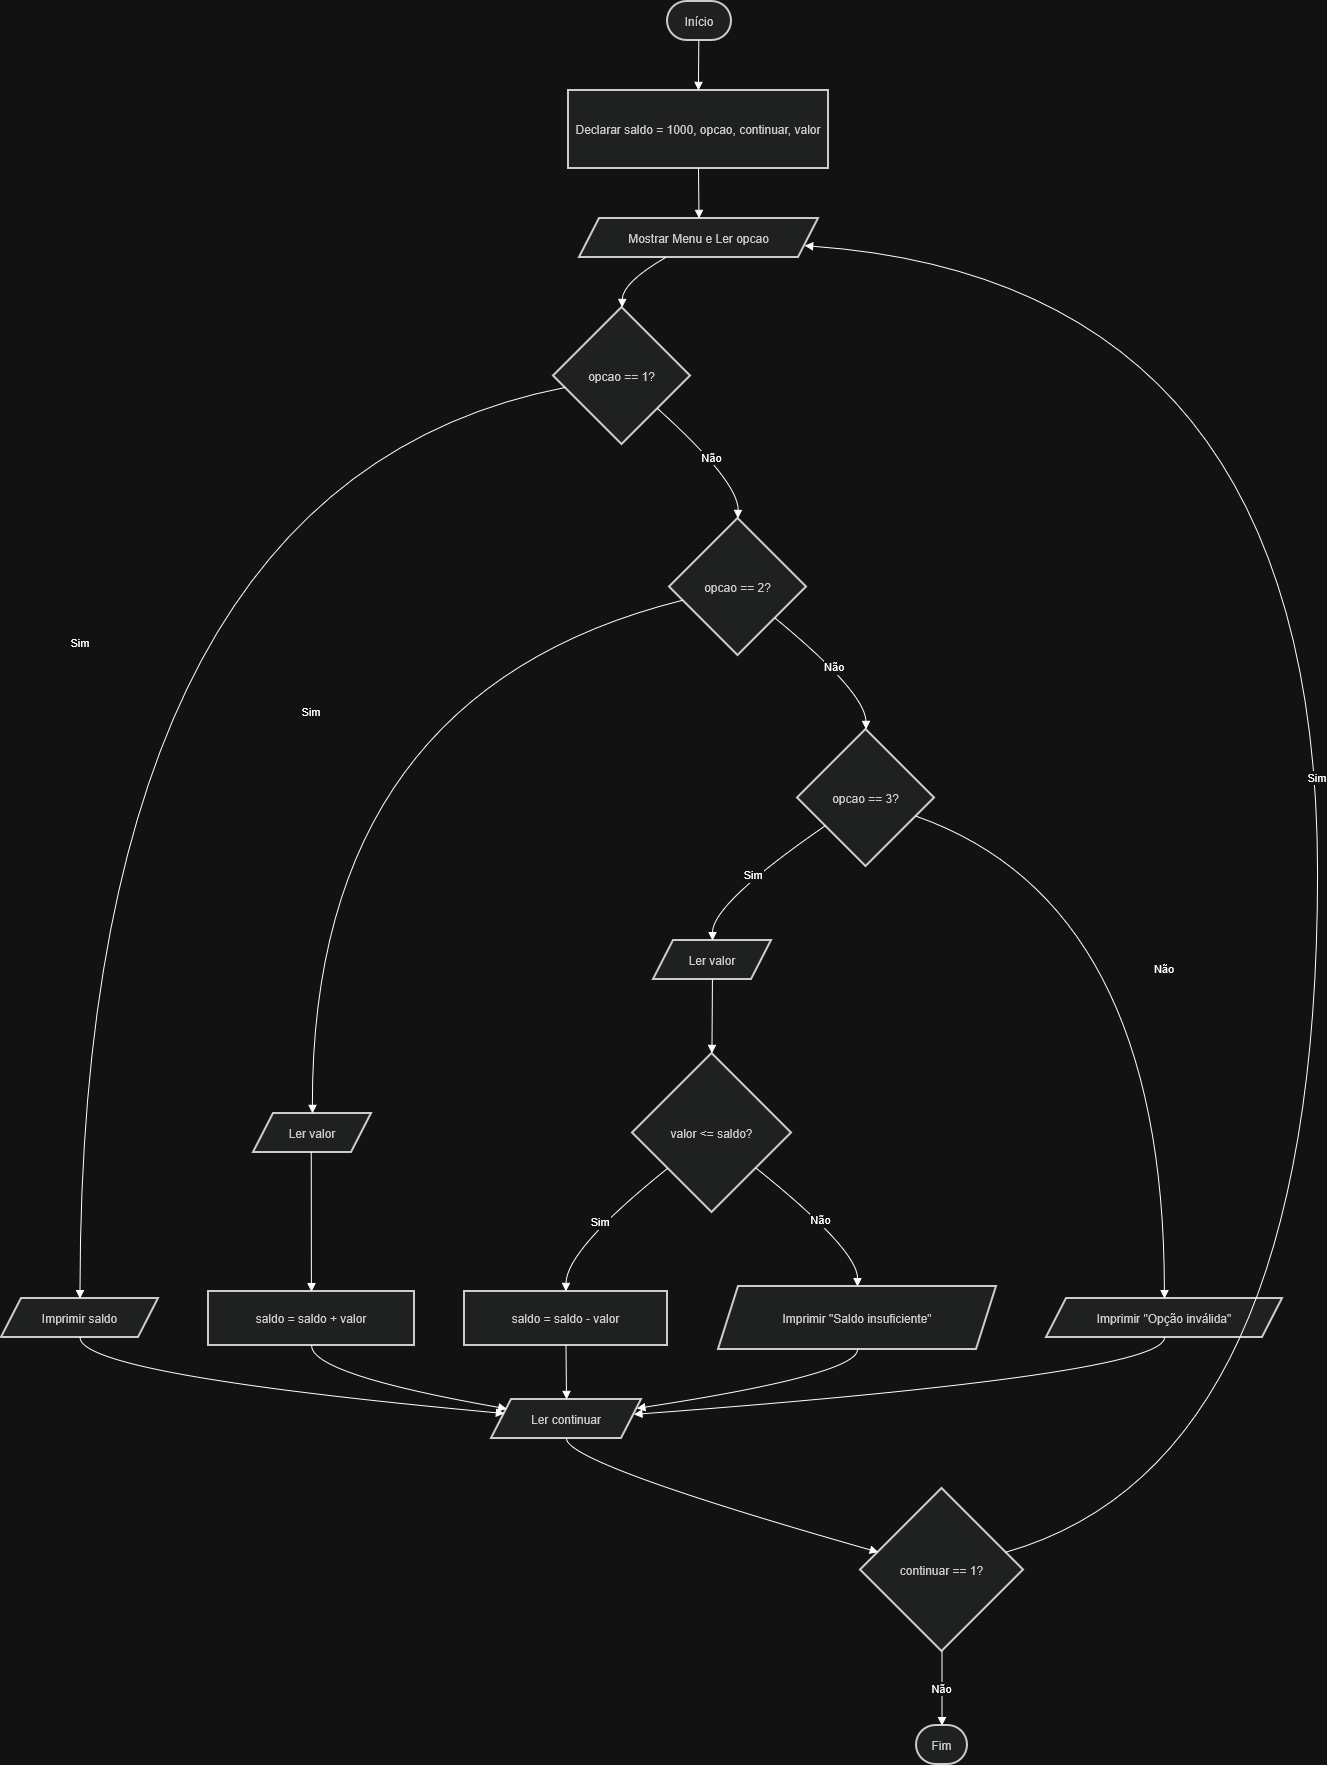

The diagram above was exported from draw.io. Its source (the exported page's mxGraphModel, read from the mxfile embedded in the PNG):
<mxGraphModel dx="860" dy="508" grid="1" gridSize="10" guides="1" tooltips="1" connect="1" arrows="1" fold="1" page="1" pageScale="1" pageWidth="827" pageHeight="1169" math="0" shadow="0">
  <root>
    <mxCell id="0" />
    <mxCell id="1" parent="0" />
    <mxCell id="iEXwPTuSJE0TOAvpPXV8-1" parent="1" style="rounded=1;whiteSpace=wrap;arcSize=50;strokeWidth=2;fillColor=light-dark(#eeeeee,#1f2020);strokeColor=light-dark(#999999,#cccccc);fontColor=light-dark(#333333,#cccccc);" value="Início" vertex="1">
      <mxGeometry height="39" width="64" x="686" y="20" as="geometry" />
    </mxCell>
    <mxCell id="iEXwPTuSJE0TOAvpPXV8-2" parent="1" style="whiteSpace=wrap;strokeWidth=2;fillColor=light-dark(#eeeeee,#1f2020);strokeColor=light-dark(#999999,#cccccc);fontColor=light-dark(#333333,#cccccc);" value="Declarar saldo = 1000, opcao, continuar, valor" vertex="1">
      <mxGeometry height="78" width="260" x="587" y="109" as="geometry" />
    </mxCell>
    <mxCell id="iEXwPTuSJE0TOAvpPXV8-3" parent="1" style="shape=parallelogram;perimeter=parallelogramPerimeter;fixedSize=1;strokeWidth=2;whiteSpace=wrap;fillColor=light-dark(#eeeeee,#1f2020);strokeColor=light-dark(#999999,#cccccc);fontColor=light-dark(#333333,#cccccc);" value="Mostrar Menu e Ler opcao" vertex="1">
      <mxGeometry height="39" width="239" x="598" y="237" as="geometry" />
    </mxCell>
    <mxCell id="iEXwPTuSJE0TOAvpPXV8-4" parent="1" style="rhombus;strokeWidth=2;whiteSpace=wrap;fillColor=light-dark(#eeeeee,#1f2020);strokeColor=light-dark(#999999,#cccccc);fontColor=light-dark(#333333,#cccccc);" value="opcao == 1?" vertex="1">
      <mxGeometry height="137" width="137" x="572" y="326" as="geometry" />
    </mxCell>
    <mxCell id="iEXwPTuSJE0TOAvpPXV8-5" parent="1" style="shape=parallelogram;perimeter=parallelogramPerimeter;fixedSize=1;strokeWidth=2;whiteSpace=wrap;fillColor=light-dark(#eeeeee,#1f2020);strokeColor=light-dark(#999999,#cccccc);fontColor=light-dark(#333333,#cccccc);" value="Imprimir saldo" vertex="1">
      <mxGeometry height="39" width="157" x="20" y="1317" as="geometry" />
    </mxCell>
    <mxCell id="iEXwPTuSJE0TOAvpPXV8-6" parent="1" style="rhombus;strokeWidth=2;whiteSpace=wrap;fillColor=light-dark(#eeeeee,#1f2020);strokeColor=light-dark(#999999,#cccccc);fontColor=light-dark(#333333,#cccccc);" value="opcao == 2?" vertex="1">
      <mxGeometry height="137" width="137" x="688" y="537" as="geometry" />
    </mxCell>
    <mxCell id="iEXwPTuSJE0TOAvpPXV8-7" parent="1" style="shape=parallelogram;perimeter=parallelogramPerimeter;fixedSize=1;strokeWidth=2;whiteSpace=wrap;fillColor=light-dark(#eeeeee,#1f2020);strokeColor=light-dark(#999999,#cccccc);fontColor=light-dark(#333333,#cccccc);" value="Ler valor" vertex="1">
      <mxGeometry height="39" width="118" x="272" y="1132" as="geometry" />
    </mxCell>
    <mxCell id="iEXwPTuSJE0TOAvpPXV8-8" parent="1" style="whiteSpace=wrap;strokeWidth=2;fillColor=light-dark(#eeeeee,#1f2020);strokeColor=light-dark(#999999,#cccccc);fontColor=light-dark(#333333,#cccccc);" value="saldo = saldo + valor" vertex="1">
      <mxGeometry height="54" width="206" x="227" y="1310" as="geometry" />
    </mxCell>
    <mxCell id="iEXwPTuSJE0TOAvpPXV8-9" parent="1" style="rhombus;strokeWidth=2;whiteSpace=wrap;fillColor=light-dark(#eeeeee,#1f2020);strokeColor=light-dark(#999999,#cccccc);fontColor=light-dark(#333333,#cccccc);" value="opcao == 3?" vertex="1">
      <mxGeometry height="137" width="137" x="816" y="748" as="geometry" />
    </mxCell>
    <mxCell id="iEXwPTuSJE0TOAvpPXV8-10" parent="1" style="shape=parallelogram;perimeter=parallelogramPerimeter;fixedSize=1;strokeWidth=2;whiteSpace=wrap;fillColor=light-dark(#eeeeee,#1f2020);strokeColor=light-dark(#999999,#cccccc);fontColor=light-dark(#333333,#cccccc);" value="Ler valor" vertex="1">
      <mxGeometry height="39" width="118" x="672" y="959" as="geometry" />
    </mxCell>
    <mxCell id="iEXwPTuSJE0TOAvpPXV8-11" parent="1" style="rhombus;strokeWidth=2;whiteSpace=wrap;fillColor=light-dark(#eeeeee,#1f2020);strokeColor=light-dark(#999999,#cccccc);fontColor=light-dark(#333333,#cccccc);" value="valor &lt;= saldo?" vertex="1">
      <mxGeometry height="159" width="159" x="651" y="1072" as="geometry" />
    </mxCell>
    <mxCell id="iEXwPTuSJE0TOAvpPXV8-12" parent="1" style="whiteSpace=wrap;strokeWidth=2;fillColor=light-dark(#eeeeee,#1f2020);strokeColor=light-dark(#999999,#cccccc);fontColor=light-dark(#333333,#cccccc);" value="saldo = saldo - valor" vertex="1">
      <mxGeometry height="54" width="203" x="483" y="1310" as="geometry" />
    </mxCell>
    <mxCell id="iEXwPTuSJE0TOAvpPXV8-13" parent="1" style="shape=parallelogram;perimeter=parallelogramPerimeter;fixedSize=1;strokeWidth=2;whiteSpace=wrap;fillColor=light-dark(#eeeeee,#1f2020);strokeColor=light-dark(#999999,#cccccc);fontColor=light-dark(#333333,#cccccc);" value="Imprimir &quot;Saldo insuficiente&quot;" vertex="1">
      <mxGeometry height="63" width="278" x="737" y="1305" as="geometry" />
    </mxCell>
    <mxCell id="iEXwPTuSJE0TOAvpPXV8-14" parent="1" style="shape=parallelogram;perimeter=parallelogramPerimeter;fixedSize=1;strokeWidth=2;whiteSpace=wrap;fillColor=light-dark(#eeeeee,#1f2020);strokeColor=light-dark(#999999,#cccccc);fontColor=light-dark(#333333,#cccccc);" value="Imprimir &quot;Opção inválida&quot;" vertex="1">
      <mxGeometry height="39" width="236" x="1065" y="1317" as="geometry" />
    </mxCell>
    <mxCell id="iEXwPTuSJE0TOAvpPXV8-15" parent="1" style="shape=parallelogram;perimeter=parallelogramPerimeter;fixedSize=1;strokeWidth=2;whiteSpace=wrap;fillColor=light-dark(#eeeeee,#1f2020);strokeColor=light-dark(#999999,#cccccc);fontColor=light-dark(#333333,#cccccc);" value="Ler continuar" vertex="1">
      <mxGeometry height="39" width="150" x="510" y="1418" as="geometry" />
    </mxCell>
    <mxCell id="iEXwPTuSJE0TOAvpPXV8-16" parent="1" style="rhombus;strokeWidth=2;whiteSpace=wrap;fillColor=light-dark(#eeeeee,#1f2020);strokeColor=light-dark(#999999,#cccccc);fontColor=light-dark(#333333,#cccccc);" value="continuar == 1?" vertex="1">
      <mxGeometry height="163" width="163" x="879" y="1507" as="geometry" />
    </mxCell>
    <mxCell id="iEXwPTuSJE0TOAvpPXV8-17" parent="1" style="rounded=1;whiteSpace=wrap;arcSize=50;strokeWidth=2;fillColor=light-dark(#eeeeee,#1f2020);strokeColor=light-dark(#999999,#cccccc);fontColor=light-dark(#333333,#cccccc);" value="Fim" vertex="1">
      <mxGeometry height="39" width="51" x="935" y="1744" as="geometry" />
    </mxCell>
    <mxCell id="iEXwPTuSJE0TOAvpPXV8-18" edge="1" parent="1" source="iEXwPTuSJE0TOAvpPXV8-1" style="curved=1;startArrow=none;endArrow=block;exitX=0.49;exitY=1;entryX=0.5;entryY=0;rounded=0;" target="iEXwPTuSJE0TOAvpPXV8-2" value="">
      <mxGeometry relative="1" as="geometry">
        <Array as="points" />
      </mxGeometry>
    </mxCell>
    <mxCell id="iEXwPTuSJE0TOAvpPXV8-19" edge="1" parent="1" source="iEXwPTuSJE0TOAvpPXV8-2" style="curved=1;startArrow=none;endArrow=block;exitX=0.5;exitY=1;entryX=0.5;entryY=0;rounded=0;" target="iEXwPTuSJE0TOAvpPXV8-3" value="">
      <mxGeometry relative="1" as="geometry">
        <Array as="points" />
      </mxGeometry>
    </mxCell>
    <mxCell id="iEXwPTuSJE0TOAvpPXV8-20" edge="1" parent="1" source="iEXwPTuSJE0TOAvpPXV8-3" style="curved=1;startArrow=none;endArrow=block;exitX=0.36;exitY=1;entryX=0.5;entryY=0;rounded=0;" target="iEXwPTuSJE0TOAvpPXV8-4" value="">
      <mxGeometry relative="1" as="geometry">
        <Array as="points">
          <mxPoint x="641" y="301" />
        </Array>
      </mxGeometry>
    </mxCell>
    <mxCell id="iEXwPTuSJE0TOAvpPXV8-21" edge="1" parent="1" source="iEXwPTuSJE0TOAvpPXV8-4" style="curved=1;startArrow=none;endArrow=block;exitX=0;exitY=0.6;entryX=0.5;entryY=0;rounded=0;entryDx=0;entryDy=0;" target="iEXwPTuSJE0TOAvpPXV8-5" value="Sim">
      <mxGeometry relative="1" as="geometry">
        <Array as="points">
          <mxPoint x="99" y="500" />
        </Array>
      </mxGeometry>
    </mxCell>
    <mxCell id="iEXwPTuSJE0TOAvpPXV8-22" edge="1" parent="1" source="iEXwPTuSJE0TOAvpPXV8-4" style="curved=1;startArrow=none;endArrow=block;exitX=1;exitY=0.96;entryX=0.5;entryY=0;rounded=0;" target="iEXwPTuSJE0TOAvpPXV8-6" value="Não">
      <mxGeometry relative="1" as="geometry">
        <Array as="points">
          <mxPoint x="757" y="500" />
        </Array>
      </mxGeometry>
    </mxCell>
    <mxCell id="iEXwPTuSJE0TOAvpPXV8-23" edge="1" parent="1" source="iEXwPTuSJE0TOAvpPXV8-6" style="curved=1;startArrow=none;endArrow=block;exitX=0;exitY=0.62;entryX=0.5;entryY=0;rounded=0;entryDx=0;entryDy=0;" target="iEXwPTuSJE0TOAvpPXV8-7" value="Sim">
      <mxGeometry relative="1" as="geometry">
        <Array as="points">
          <mxPoint x="330" y="711" />
        </Array>
      </mxGeometry>
    </mxCell>
    <mxCell id="iEXwPTuSJE0TOAvpPXV8-24" edge="1" parent="1" source="iEXwPTuSJE0TOAvpPXV8-7" style="curved=1;startArrow=none;endArrow=block;exitX=0.49;exitY=1.01;entryX=0.5;entryY=0;rounded=0;" target="iEXwPTuSJE0TOAvpPXV8-8" value="">
      <mxGeometry relative="1" as="geometry">
        <Array as="points" />
      </mxGeometry>
    </mxCell>
    <mxCell id="iEXwPTuSJE0TOAvpPXV8-25" edge="1" parent="1" source="iEXwPTuSJE0TOAvpPXV8-6" style="curved=1;startArrow=none;endArrow=block;exitX=1;exitY=0.92;entryX=0.5;entryY=0;rounded=0;" target="iEXwPTuSJE0TOAvpPXV8-9" value="Não">
      <mxGeometry relative="1" as="geometry">
        <Array as="points">
          <mxPoint x="884" y="711" />
        </Array>
      </mxGeometry>
    </mxCell>
    <mxCell id="iEXwPTuSJE0TOAvpPXV8-26" edge="1" parent="1" source="iEXwPTuSJE0TOAvpPXV8-9" style="curved=1;startArrow=none;endArrow=block;exitX=0;exitY=0.84;entryX=0.5;entryY=0;rounded=0;entryDx=0;entryDy=0;" target="iEXwPTuSJE0TOAvpPXV8-10" value="Sim">
      <mxGeometry relative="1" as="geometry">
        <Array as="points">
          <mxPoint x="731" y="922" />
        </Array>
      </mxGeometry>
    </mxCell>
    <mxCell id="iEXwPTuSJE0TOAvpPXV8-27" edge="1" parent="1" source="iEXwPTuSJE0TOAvpPXV8-10" style="curved=1;startArrow=none;endArrow=block;exitX=0.5;exitY=1.01;entryX=0.5;entryY=0;rounded=0;" target="iEXwPTuSJE0TOAvpPXV8-11" value="">
      <mxGeometry relative="1" as="geometry">
        <Array as="points" />
      </mxGeometry>
    </mxCell>
    <mxCell id="iEXwPTuSJE0TOAvpPXV8-28" edge="1" parent="1" source="iEXwPTuSJE0TOAvpPXV8-11" style="curved=1;startArrow=none;endArrow=block;exitX=0;exitY=0.9;entryX=0.5;entryY=0;rounded=0;" target="iEXwPTuSJE0TOAvpPXV8-12" value="Sim">
      <mxGeometry relative="1" as="geometry">
        <Array as="points">
          <mxPoint x="585" y="1268" />
        </Array>
      </mxGeometry>
    </mxCell>
    <mxCell id="iEXwPTuSJE0TOAvpPXV8-29" edge="1" parent="1" source="iEXwPTuSJE0TOAvpPXV8-11" style="curved=1;startArrow=none;endArrow=block;exitX=1;exitY=0.9;entryX=0.5;entryY=0;rounded=0;entryDx=0;entryDy=0;" target="iEXwPTuSJE0TOAvpPXV8-13" value="Não">
      <mxGeometry relative="1" as="geometry">
        <Array as="points">
          <mxPoint x="876" y="1268" />
        </Array>
      </mxGeometry>
    </mxCell>
    <mxCell id="iEXwPTuSJE0TOAvpPXV8-30" edge="1" parent="1" source="iEXwPTuSJE0TOAvpPXV8-9" style="curved=1;startArrow=none;endArrow=block;exitX=1;exitY=0.68;entryX=0.5;entryY=0;rounded=0;entryDx=0;entryDy=0;" target="iEXwPTuSJE0TOAvpPXV8-14" value="Não">
      <mxGeometry relative="1" as="geometry">
        <Array as="points">
          <mxPoint x="1183" y="922" />
        </Array>
      </mxGeometry>
    </mxCell>
    <mxCell id="iEXwPTuSJE0TOAvpPXV8-31" edge="1" parent="1" source="iEXwPTuSJE0TOAvpPXV8-5" style="curved=1;startArrow=none;endArrow=block;exitX=0.5;exitY=1.01;entryX=0;entryY=0.33;rounded=0;" target="iEXwPTuSJE0TOAvpPXV8-15" value="">
      <mxGeometry relative="1" as="geometry">
        <Array as="points">
          <mxPoint x="99" y="1393" />
        </Array>
      </mxGeometry>
    </mxCell>
    <mxCell id="iEXwPTuSJE0TOAvpPXV8-32" edge="1" parent="1" source="iEXwPTuSJE0TOAvpPXV8-8" style="curved=1;startArrow=none;endArrow=block;exitX=0.5;exitY=1;entryX=0;entryY=0.17;rounded=0;" target="iEXwPTuSJE0TOAvpPXV8-15" value="">
      <mxGeometry relative="1" as="geometry">
        <Array as="points">
          <mxPoint x="330" y="1393" />
        </Array>
      </mxGeometry>
    </mxCell>
    <mxCell id="iEXwPTuSJE0TOAvpPXV8-33" edge="1" parent="1" source="iEXwPTuSJE0TOAvpPXV8-12" style="curved=1;startArrow=none;endArrow=block;exitX=0.5;exitY=1;entryX=0.5;entryY=0;rounded=0;entryDx=0;entryDy=0;" target="iEXwPTuSJE0TOAvpPXV8-15" value="">
      <mxGeometry relative="1" as="geometry">
        <Array as="points" />
      </mxGeometry>
    </mxCell>
    <mxCell id="iEXwPTuSJE0TOAvpPXV8-34" edge="1" parent="1" source="iEXwPTuSJE0TOAvpPXV8-13" style="curved=1;startArrow=none;endArrow=block;exitX=0.5;exitY=1.01;entryX=1;entryY=0.21;rounded=0;" target="iEXwPTuSJE0TOAvpPXV8-15" value="">
      <mxGeometry relative="1" as="geometry">
        <Array as="points">
          <mxPoint x="876" y="1393" />
        </Array>
      </mxGeometry>
    </mxCell>
    <mxCell id="iEXwPTuSJE0TOAvpPXV8-35" edge="1" parent="1" source="iEXwPTuSJE0TOAvpPXV8-14" style="curved=1;startArrow=none;endArrow=block;exitX=0.5;exitY=1.01;entryX=1;entryY=0.37;rounded=0;" target="iEXwPTuSJE0TOAvpPXV8-15" value="">
      <mxGeometry relative="1" as="geometry">
        <Array as="points">
          <mxPoint x="1183" y="1393" />
        </Array>
      </mxGeometry>
    </mxCell>
    <mxCell id="iEXwPTuSJE0TOAvpPXV8-36" edge="1" parent="1" source="iEXwPTuSJE0TOAvpPXV8-15" style="curved=1;startArrow=none;endArrow=block;exitX=0.5;exitY=1.01;entryX=0;entryY=0.36;rounded=0;" target="iEXwPTuSJE0TOAvpPXV8-16" value="">
      <mxGeometry relative="1" as="geometry">
        <Array as="points">
          <mxPoint x="585" y="1482" />
        </Array>
      </mxGeometry>
    </mxCell>
    <mxCell id="iEXwPTuSJE0TOAvpPXV8-37" edge="1" parent="1" source="iEXwPTuSJE0TOAvpPXV8-16" style="curved=1;startArrow=none;endArrow=block;exitX=1;exitY=0.36;entryX=1;entryY=0.72;rounded=0;" target="iEXwPTuSJE0TOAvpPXV8-3" value="Sim">
      <mxGeometry relative="1" as="geometry">
        <Array as="points">
          <mxPoint x="1336" y="1482" />
          <mxPoint x="1336" y="301" />
        </Array>
      </mxGeometry>
    </mxCell>
    <mxCell id="iEXwPTuSJE0TOAvpPXV8-38" edge="1" parent="1" source="iEXwPTuSJE0TOAvpPXV8-16" style="curved=1;startArrow=none;endArrow=block;exitX=0.5;exitY=1;entryX=0.5;entryY=0.01;rounded=0;" target="iEXwPTuSJE0TOAvpPXV8-17" value="Não">
      <mxGeometry relative="1" as="geometry">
        <Array as="points" />
      </mxGeometry>
    </mxCell>
  </root>
</mxGraphModel>